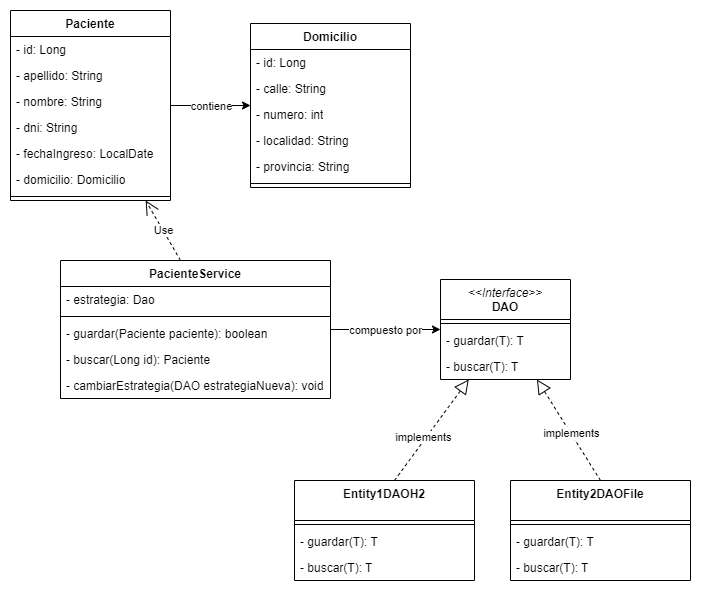

The diagram above was exported from draw.io. Its source (the exported page's mxGraphModel, read from the mxfile embedded in the PNG):
<mxGraphModel dx="799" dy="545" grid="1" gridSize="10" guides="1" tooltips="1" connect="1" arrows="1" fold="1" page="1" pageScale="1" pageWidth="827" pageHeight="1169" math="0" shadow="0">
  <root>
    <mxCell id="0" />
    <mxCell id="1" parent="0" />
    <mxCell id="9745rZXO5A0HW89qK5Z0-5" style="edgeStyle=orthogonalEdgeStyle;rounded=0;orthogonalLoop=1;jettySize=auto;html=1;" edge="1" parent="1" source="t5Yx9XjBpNc-wLwdxJ25-1" target="t5Yx9XjBpNc-wLwdxJ25-9">
      <mxGeometry relative="1" as="geometry" />
    </mxCell>
    <mxCell id="9745rZXO5A0HW89qK5Z0-6" value="contiene" style="edgeLabel;html=1;align=center;verticalAlign=middle;resizable=0;points=[];" vertex="1" connectable="0" parent="9745rZXO5A0HW89qK5Z0-5">
      <mxGeometry x="-0.1749" y="1" relative="1" as="geometry">
        <mxPoint x="7" y="1" as="offset" />
      </mxGeometry>
    </mxCell>
    <mxCell id="t5Yx9XjBpNc-wLwdxJ25-1" value="Paciente" style="swimlane;fontStyle=1;align=center;verticalAlign=top;childLayout=stackLayout;horizontal=1;startSize=26;horizontalStack=0;resizeParent=1;resizeParentMax=0;resizeLast=0;collapsible=1;marginBottom=0;whiteSpace=wrap;html=1;" parent="1" vertex="1">
      <mxGeometry x="40" y="30" width="160" height="190" as="geometry" />
    </mxCell>
    <mxCell id="9745rZXO5A0HW89qK5Z0-1" value="- id: Long" style="text;strokeColor=none;fillColor=none;align=left;verticalAlign=top;spacingLeft=4;spacingRight=4;overflow=hidden;rotatable=0;points=[[0,0.5],[1,0.5]];portConstraint=eastwest;whiteSpace=wrap;html=1;" vertex="1" parent="t5Yx9XjBpNc-wLwdxJ25-1">
      <mxGeometry y="26" width="160" height="26" as="geometry" />
    </mxCell>
    <mxCell id="t5Yx9XjBpNc-wLwdxJ25-2" value="- apellido: String" style="text;strokeColor=none;fillColor=none;align=left;verticalAlign=top;spacingLeft=4;spacingRight=4;overflow=hidden;rotatable=0;points=[[0,0.5],[1,0.5]];portConstraint=eastwest;whiteSpace=wrap;html=1;" parent="t5Yx9XjBpNc-wLwdxJ25-1" vertex="1">
      <mxGeometry y="52" width="160" height="26" as="geometry" />
    </mxCell>
    <mxCell id="t5Yx9XjBpNc-wLwdxJ25-5" value="- nombre: String" style="text;strokeColor=none;fillColor=none;align=left;verticalAlign=top;spacingLeft=4;spacingRight=4;overflow=hidden;rotatable=0;points=[[0,0.5],[1,0.5]];portConstraint=eastwest;whiteSpace=wrap;html=1;" parent="t5Yx9XjBpNc-wLwdxJ25-1" vertex="1">
      <mxGeometry y="78" width="160" height="26" as="geometry" />
    </mxCell>
    <mxCell id="t5Yx9XjBpNc-wLwdxJ25-6" value="- dni: String" style="text;strokeColor=none;fillColor=none;align=left;verticalAlign=top;spacingLeft=4;spacingRight=4;overflow=hidden;rotatable=0;points=[[0,0.5],[1,0.5]];portConstraint=eastwest;whiteSpace=wrap;html=1;" parent="t5Yx9XjBpNc-wLwdxJ25-1" vertex="1">
      <mxGeometry y="104" width="160" height="26" as="geometry" />
    </mxCell>
    <mxCell id="t5Yx9XjBpNc-wLwdxJ25-7" value="- fechaIngreso: LocalDate" style="text;strokeColor=none;fillColor=none;align=left;verticalAlign=top;spacingLeft=4;spacingRight=4;overflow=hidden;rotatable=0;points=[[0,0.5],[1,0.5]];portConstraint=eastwest;whiteSpace=wrap;html=1;" parent="t5Yx9XjBpNc-wLwdxJ25-1" vertex="1">
      <mxGeometry y="130" width="160" height="26" as="geometry" />
    </mxCell>
    <mxCell id="t5Yx9XjBpNc-wLwdxJ25-8" value="- domicilio: Domicilio" style="text;strokeColor=none;fillColor=none;align=left;verticalAlign=top;spacingLeft=4;spacingRight=4;overflow=hidden;rotatable=0;points=[[0,0.5],[1,0.5]];portConstraint=eastwest;whiteSpace=wrap;html=1;" parent="t5Yx9XjBpNc-wLwdxJ25-1" vertex="1">
      <mxGeometry y="156" width="160" height="26" as="geometry" />
    </mxCell>
    <mxCell id="t5Yx9XjBpNc-wLwdxJ25-3" value="" style="line;strokeWidth=1;fillColor=none;align=left;verticalAlign=middle;spacingTop=-1;spacingLeft=3;spacingRight=3;rotatable=0;labelPosition=right;points=[];portConstraint=eastwest;strokeColor=inherit;" parent="t5Yx9XjBpNc-wLwdxJ25-1" vertex="1">
      <mxGeometry y="182" width="160" height="8" as="geometry" />
    </mxCell>
    <mxCell id="t5Yx9XjBpNc-wLwdxJ25-9" value="Domicilio" style="swimlane;fontStyle=1;align=center;verticalAlign=top;childLayout=stackLayout;horizontal=1;startSize=26;horizontalStack=0;resizeParent=1;resizeParentMax=0;resizeLast=0;collapsible=1;marginBottom=0;whiteSpace=wrap;html=1;" parent="1" vertex="1">
      <mxGeometry x="280" y="43" width="160" height="164" as="geometry" />
    </mxCell>
    <mxCell id="9745rZXO5A0HW89qK5Z0-2" value="- id: Long" style="text;strokeColor=none;fillColor=none;align=left;verticalAlign=top;spacingLeft=4;spacingRight=4;overflow=hidden;rotatable=0;points=[[0,0.5],[1,0.5]];portConstraint=eastwest;whiteSpace=wrap;html=1;" vertex="1" parent="t5Yx9XjBpNc-wLwdxJ25-9">
      <mxGeometry y="26" width="160" height="26" as="geometry" />
    </mxCell>
    <mxCell id="t5Yx9XjBpNc-wLwdxJ25-10" value="- calle: String" style="text;strokeColor=none;fillColor=none;align=left;verticalAlign=top;spacingLeft=4;spacingRight=4;overflow=hidden;rotatable=0;points=[[0,0.5],[1,0.5]];portConstraint=eastwest;whiteSpace=wrap;html=1;" parent="t5Yx9XjBpNc-wLwdxJ25-9" vertex="1">
      <mxGeometry y="52" width="160" height="26" as="geometry" />
    </mxCell>
    <mxCell id="t5Yx9XjBpNc-wLwdxJ25-11" value="- numero: int" style="text;strokeColor=none;fillColor=none;align=left;verticalAlign=top;spacingLeft=4;spacingRight=4;overflow=hidden;rotatable=0;points=[[0,0.5],[1,0.5]];portConstraint=eastwest;whiteSpace=wrap;html=1;" parent="t5Yx9XjBpNc-wLwdxJ25-9" vertex="1">
      <mxGeometry y="78" width="160" height="26" as="geometry" />
    </mxCell>
    <mxCell id="t5Yx9XjBpNc-wLwdxJ25-17" value="- localidad: String" style="text;strokeColor=none;fillColor=none;align=left;verticalAlign=top;spacingLeft=4;spacingRight=4;overflow=hidden;rotatable=0;points=[[0,0.5],[1,0.5]];portConstraint=eastwest;whiteSpace=wrap;html=1;" parent="t5Yx9XjBpNc-wLwdxJ25-9" vertex="1">
      <mxGeometry y="104" width="160" height="26" as="geometry" />
    </mxCell>
    <mxCell id="t5Yx9XjBpNc-wLwdxJ25-18" value="- provincia: String" style="text;strokeColor=none;fillColor=none;align=left;verticalAlign=top;spacingLeft=4;spacingRight=4;overflow=hidden;rotatable=0;points=[[0,0.5],[1,0.5]];portConstraint=eastwest;whiteSpace=wrap;html=1;" parent="t5Yx9XjBpNc-wLwdxJ25-9" vertex="1">
      <mxGeometry y="130" width="160" height="26" as="geometry" />
    </mxCell>
    <mxCell id="t5Yx9XjBpNc-wLwdxJ25-15" value="" style="line;strokeWidth=1;fillColor=none;align=left;verticalAlign=middle;spacingTop=-1;spacingLeft=3;spacingRight=3;rotatable=0;labelPosition=right;points=[];portConstraint=eastwest;strokeColor=inherit;" parent="t5Yx9XjBpNc-wLwdxJ25-9" vertex="1">
      <mxGeometry y="156" width="160" height="8" as="geometry" />
    </mxCell>
    <mxCell id="t5Yx9XjBpNc-wLwdxJ25-45" style="edgeStyle=orthogonalEdgeStyle;rounded=0;orthogonalLoop=1;jettySize=auto;html=1;" parent="1" source="t5Yx9XjBpNc-wLwdxJ25-19" target="t5Yx9XjBpNc-wLwdxJ25-31" edge="1">
      <mxGeometry relative="1" as="geometry" />
    </mxCell>
    <mxCell id="9745rZXO5A0HW89qK5Z0-7" value="compuesto por" style="edgeLabel;html=1;align=center;verticalAlign=middle;resizable=0;points=[];" vertex="1" connectable="0" parent="t5Yx9XjBpNc-wLwdxJ25-45">
      <mxGeometry x="-0.2108" y="-1" relative="1" as="geometry">
        <mxPoint x="11" y="-1" as="offset" />
      </mxGeometry>
    </mxCell>
    <mxCell id="t5Yx9XjBpNc-wLwdxJ25-19" value="PacienteService" style="swimlane;fontStyle=1;align=center;verticalAlign=top;childLayout=stackLayout;horizontal=1;startSize=26;horizontalStack=0;resizeParent=1;resizeParentMax=0;resizeLast=0;collapsible=1;marginBottom=0;whiteSpace=wrap;html=1;" parent="1" vertex="1">
      <mxGeometry x="90" y="280" width="270" height="138" as="geometry" />
    </mxCell>
    <mxCell id="9745rZXO5A0HW89qK5Z0-3" value="Use" style="endArrow=open;endSize=12;dashed=1;html=1;rounded=0;" edge="1" parent="t5Yx9XjBpNc-wLwdxJ25-19" target="t5Yx9XjBpNc-wLwdxJ25-1">
      <mxGeometry width="160" relative="1" as="geometry">
        <mxPoint x="120" as="sourcePoint" />
        <mxPoint x="280" as="targetPoint" />
      </mxGeometry>
    </mxCell>
    <mxCell id="t5Yx9XjBpNc-wLwdxJ25-24" value="- estrategia: Dao" style="text;strokeColor=none;fillColor=none;align=left;verticalAlign=top;spacingLeft=4;spacingRight=4;overflow=hidden;rotatable=0;points=[[0,0.5],[1,0.5]];portConstraint=eastwest;whiteSpace=wrap;html=1;" parent="t5Yx9XjBpNc-wLwdxJ25-19" vertex="1">
      <mxGeometry y="26" width="270" height="26" as="geometry" />
    </mxCell>
    <mxCell id="t5Yx9XjBpNc-wLwdxJ25-25" value="" style="line;strokeWidth=1;fillColor=none;align=left;verticalAlign=middle;spacingTop=-1;spacingLeft=3;spacingRight=3;rotatable=0;labelPosition=right;points=[];portConstraint=eastwest;strokeColor=inherit;" parent="t5Yx9XjBpNc-wLwdxJ25-19" vertex="1">
      <mxGeometry y="52" width="270" height="8" as="geometry" />
    </mxCell>
    <mxCell id="9745rZXO5A0HW89qK5Z0-8" value="- guardar(Paciente paciente): boolean" style="text;strokeColor=none;fillColor=none;align=left;verticalAlign=top;spacingLeft=4;spacingRight=4;overflow=hidden;rotatable=0;points=[[0,0.5],[1,0.5]];portConstraint=eastwest;whiteSpace=wrap;html=1;" vertex="1" parent="t5Yx9XjBpNc-wLwdxJ25-19">
      <mxGeometry y="60" width="270" height="26" as="geometry" />
    </mxCell>
    <mxCell id="t5Yx9XjBpNc-wLwdxJ25-26" value="- buscar(Long id): Paciente" style="text;strokeColor=none;fillColor=none;align=left;verticalAlign=top;spacingLeft=4;spacingRight=4;overflow=hidden;rotatable=0;points=[[0,0.5],[1,0.5]];portConstraint=eastwest;whiteSpace=wrap;html=1;" parent="t5Yx9XjBpNc-wLwdxJ25-19" vertex="1">
      <mxGeometry y="86" width="270" height="26" as="geometry" />
    </mxCell>
    <mxCell id="9745rZXO5A0HW89qK5Z0-9" value="- cambiarEstrategia(DAO estrategiaNueva): void" style="text;strokeColor=none;fillColor=none;align=left;verticalAlign=top;spacingLeft=4;spacingRight=4;overflow=hidden;rotatable=0;points=[[0,0.5],[1,0.5]];portConstraint=eastwest;whiteSpace=wrap;html=1;" vertex="1" parent="t5Yx9XjBpNc-wLwdxJ25-19">
      <mxGeometry y="112" width="270" height="26" as="geometry" />
    </mxCell>
    <mxCell id="t5Yx9XjBpNc-wLwdxJ25-31" value="&lt;span style=&quot;font-weight: normal;&quot;&gt;&lt;i&gt;&amp;lt;&amp;lt;Interface&amp;gt;&amp;gt;&lt;br&gt;&lt;/i&gt;&lt;/span&gt;DAO" style="swimlane;fontStyle=1;align=center;verticalAlign=top;childLayout=stackLayout;horizontal=1;startSize=40;horizontalStack=0;resizeParent=1;resizeParentMax=0;resizeLast=0;collapsible=1;marginBottom=0;whiteSpace=wrap;html=1;" parent="1" vertex="1">
      <mxGeometry x="470" y="299" width="130" height="100" as="geometry" />
    </mxCell>
    <mxCell id="t5Yx9XjBpNc-wLwdxJ25-32" value="" style="line;strokeWidth=1;fillColor=none;align=left;verticalAlign=middle;spacingTop=-1;spacingLeft=3;spacingRight=3;rotatable=0;labelPosition=right;points=[];portConstraint=eastwest;strokeColor=inherit;" parent="t5Yx9XjBpNc-wLwdxJ25-31" vertex="1">
      <mxGeometry y="40" width="130" height="8" as="geometry" />
    </mxCell>
    <mxCell id="t5Yx9XjBpNc-wLwdxJ25-33" value="- guardar(T): T&lt;span style=&quot;white-space: pre;&quot;&gt; &lt;/span&gt;" style="text;strokeColor=none;fillColor=none;align=left;verticalAlign=top;spacingLeft=4;spacingRight=4;overflow=hidden;rotatable=0;points=[[0,0.5],[1,0.5]];portConstraint=eastwest;whiteSpace=wrap;html=1;" parent="t5Yx9XjBpNc-wLwdxJ25-31" vertex="1">
      <mxGeometry y="48" width="130" height="26" as="geometry" />
    </mxCell>
    <mxCell id="t5Yx9XjBpNc-wLwdxJ25-34" value="- buscar(T): T" style="text;strokeColor=none;fillColor=none;align=left;verticalAlign=top;spacingLeft=4;spacingRight=4;overflow=hidden;rotatable=0;points=[[0,0.5],[1,0.5]];portConstraint=eastwest;whiteSpace=wrap;html=1;" parent="t5Yx9XjBpNc-wLwdxJ25-31" vertex="1">
      <mxGeometry y="74" width="130" height="26" as="geometry" />
    </mxCell>
    <mxCell id="t5Yx9XjBpNc-wLwdxJ25-35" value="Entity1DAOH2" style="swimlane;fontStyle=1;align=center;verticalAlign=top;childLayout=stackLayout;horizontal=1;startSize=40;horizontalStack=0;resizeParent=1;resizeParentMax=0;resizeLast=0;collapsible=1;marginBottom=0;whiteSpace=wrap;html=1;" parent="1" vertex="1">
      <mxGeometry x="324" y="500" width="180" height="100" as="geometry" />
    </mxCell>
    <mxCell id="t5Yx9XjBpNc-wLwdxJ25-46" value="" style="endArrow=block;dashed=1;endFill=0;endSize=12;html=1;rounded=0;" parent="t5Yx9XjBpNc-wLwdxJ25-35" target="t5Yx9XjBpNc-wLwdxJ25-31" edge="1">
      <mxGeometry width="160" relative="1" as="geometry">
        <mxPoint x="100" as="sourcePoint" />
        <mxPoint x="260" as="targetPoint" />
      </mxGeometry>
    </mxCell>
    <mxCell id="t5Yx9XjBpNc-wLwdxJ25-48" value="implements" style="edgeLabel;html=1;align=center;verticalAlign=middle;resizable=0;points=[];" parent="t5Yx9XjBpNc-wLwdxJ25-46" vertex="1" connectable="0">
      <mxGeometry x="0.2289" y="-1" relative="1" as="geometry">
        <mxPoint x="-18" y="17" as="offset" />
      </mxGeometry>
    </mxCell>
    <mxCell id="t5Yx9XjBpNc-wLwdxJ25-36" value="" style="line;strokeWidth=1;fillColor=none;align=left;verticalAlign=middle;spacingTop=-1;spacingLeft=3;spacingRight=3;rotatable=0;labelPosition=right;points=[];portConstraint=eastwest;strokeColor=inherit;" parent="t5Yx9XjBpNc-wLwdxJ25-35" vertex="1">
      <mxGeometry y="40" width="180" height="8" as="geometry" />
    </mxCell>
    <mxCell id="t5Yx9XjBpNc-wLwdxJ25-37" value="- guardar(T): T&lt;span style=&quot;white-space: pre;&quot;&gt; &lt;/span&gt;" style="text;strokeColor=none;fillColor=none;align=left;verticalAlign=top;spacingLeft=4;spacingRight=4;overflow=hidden;rotatable=0;points=[[0,0.5],[1,0.5]];portConstraint=eastwest;whiteSpace=wrap;html=1;" parent="t5Yx9XjBpNc-wLwdxJ25-35" vertex="1">
      <mxGeometry y="48" width="180" height="26" as="geometry" />
    </mxCell>
    <mxCell id="t5Yx9XjBpNc-wLwdxJ25-38" value="- buscar(T): T" style="text;strokeColor=none;fillColor=none;align=left;verticalAlign=top;spacingLeft=4;spacingRight=4;overflow=hidden;rotatable=0;points=[[0,0.5],[1,0.5]];portConstraint=eastwest;whiteSpace=wrap;html=1;" parent="t5Yx9XjBpNc-wLwdxJ25-35" vertex="1">
      <mxGeometry y="74" width="180" height="26" as="geometry" />
    </mxCell>
    <mxCell id="t5Yx9XjBpNc-wLwdxJ25-39" value="Entity2DAOFile" style="swimlane;fontStyle=1;align=center;verticalAlign=top;childLayout=stackLayout;horizontal=1;startSize=40;horizontalStack=0;resizeParent=1;resizeParentMax=0;resizeLast=0;collapsible=1;marginBottom=0;whiteSpace=wrap;html=1;" parent="1" vertex="1">
      <mxGeometry x="540" y="500" width="180" height="100" as="geometry" />
    </mxCell>
    <mxCell id="t5Yx9XjBpNc-wLwdxJ25-47" value="" style="endArrow=block;dashed=1;endFill=0;endSize=12;html=1;rounded=0;" parent="t5Yx9XjBpNc-wLwdxJ25-39" target="t5Yx9XjBpNc-wLwdxJ25-31" edge="1">
      <mxGeometry width="160" relative="1" as="geometry">
        <mxPoint x="90" as="sourcePoint" />
        <mxPoint x="250" as="targetPoint" />
      </mxGeometry>
    </mxCell>
    <mxCell id="t5Yx9XjBpNc-wLwdxJ25-50" value="implements" style="edgeLabel;html=1;align=center;verticalAlign=middle;resizable=0;points=[];" parent="t5Yx9XjBpNc-wLwdxJ25-47" vertex="1" connectable="0">
      <mxGeometry x="-0.0716" relative="1" as="geometry">
        <mxPoint y="-1" as="offset" />
      </mxGeometry>
    </mxCell>
    <mxCell id="t5Yx9XjBpNc-wLwdxJ25-40" value="" style="line;strokeWidth=1;fillColor=none;align=left;verticalAlign=middle;spacingTop=-1;spacingLeft=3;spacingRight=3;rotatable=0;labelPosition=right;points=[];portConstraint=eastwest;strokeColor=inherit;" parent="t5Yx9XjBpNc-wLwdxJ25-39" vertex="1">
      <mxGeometry y="40" width="180" height="8" as="geometry" />
    </mxCell>
    <mxCell id="t5Yx9XjBpNc-wLwdxJ25-41" value="- guardar(T): T&lt;span style=&quot;white-space: pre;&quot;&gt; &lt;/span&gt;" style="text;strokeColor=none;fillColor=none;align=left;verticalAlign=top;spacingLeft=4;spacingRight=4;overflow=hidden;rotatable=0;points=[[0,0.5],[1,0.5]];portConstraint=eastwest;whiteSpace=wrap;html=1;" parent="t5Yx9XjBpNc-wLwdxJ25-39" vertex="1">
      <mxGeometry y="48" width="180" height="26" as="geometry" />
    </mxCell>
    <mxCell id="t5Yx9XjBpNc-wLwdxJ25-42" value="- buscar(T): T" style="text;strokeColor=none;fillColor=none;align=left;verticalAlign=top;spacingLeft=4;spacingRight=4;overflow=hidden;rotatable=0;points=[[0,0.5],[1,0.5]];portConstraint=eastwest;whiteSpace=wrap;html=1;" parent="t5Yx9XjBpNc-wLwdxJ25-39" vertex="1">
      <mxGeometry y="74" width="180" height="26" as="geometry" />
    </mxCell>
  </root>
</mxGraphModel>